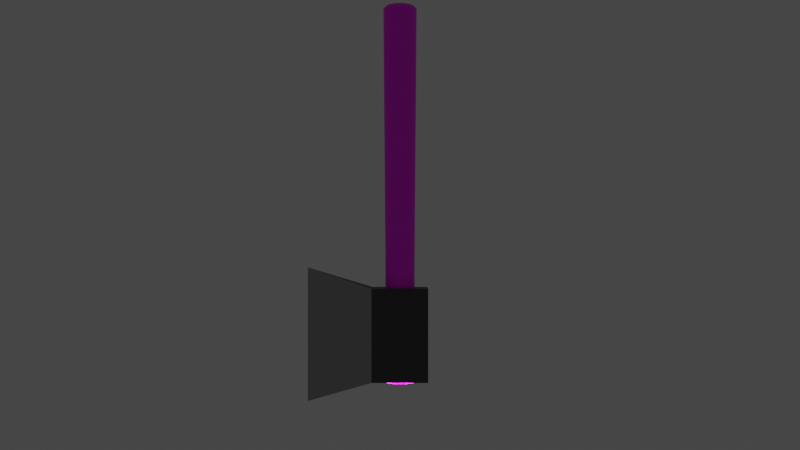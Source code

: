 # Source: Simple_Axe_Model_Fix_for_Unity.blend  (saved by Blender 3.0.42; exported with 4.5.12 LTS)
import bpy
from mathutils import Matrix  # noqa: F401  (used for matrix-valued properties, if any)

bpy.ops.wm.read_factory_settings(use_empty=True)
scene = bpy.context.scene
scene.name = 'Scene'

# ---- collections
col_collection = bpy.data.collections.new('Collection'); scene.collection.children.link(col_collection)
col_model = bpy.data.collections.new('Model'); scene.collection.children.link(col_model)

# ---- images (referenced by path relative to the original .blend; pixels are not part of the script)
import os
ASSET_DIR = os.environ.get("B2B_ASSET_DIR", "")  # directory of the original .blend (textures are referenced by path, not embedded)
HERE = os.path.dirname(os.path.abspath(__file__))  # packed textures are extracted next to this script under _unpacked/

def load_image(name, relpath, width, height, colorspace="sRGB"):
    """Load a texture the original file referenced (path relative to the .blend, or extracted next to this script)."""
    p = next((c for c in (os.path.join(HERE, relpath), os.path.join(ASSET_DIR, relpath)) if relpath and os.path.exists(c)), "")
    if p:
        img = bpy.data.images.load(p, check_existing=True)
        img.name = name
    else:  # same state as the original file: an image datablock whose file is absent (Cycles renders it pink)
        img = bpy.data.images.new(name, width, height)
        img.source = "FILE"
        img.filepath = "//" + (relpath or name)
    img.colorspace_settings.name = colorspace
    return img
img_texturescom_wood_oakveneer2_1k_albedo_tif_001 = load_image('TexturesCom_Wood_OakVeneer2_1K_albedo.tif.001', 'TexturesCom_Wood_OakVeneer2_1K_albedo.tif', 1024, 1024, 'sRGB')

# ---- materials (node trees are filled in below, after node groups)
mat_wood = bpy.data.materials.new('Wood')
mat_sharp = bpy.data.materials.new('Sharp')
mat_sharp.alpha_threshold = 0.0
mat_sharp.roughness = 0.5
mat_sharp.line_color = (0.0, 0.0, 0.0, 1.0)
mat_not_sharp = bpy.data.materials.new('Not_Sharp')

# ---- material node trees
mat_wood.use_nodes = True; mat_wood.node_tree.nodes.clear()
_N = mat_wood.node_tree.nodes; _L = mat_wood.node_tree.links
n0 = _N.new('ShaderNodeBsdfPrincipled'); n0.name = 'Principled BSDF'; n0.location = (10, 300)
n0.distribution = 'GGX'
n0.subsurface_method = 'RANDOM_WALK_SKIN'
n0.inputs[3].default_value = 1.45
n0.inputs[27].default_value = (0.0, 0.0, 0.0, 1.0)
n0.inputs[28].default_value = 1.0
n1 = _N.new('ShaderNodeOutputMaterial'); n1.name = 'Material Output'; n1.location = (300, 300)
n2 = _N.new('ShaderNodeTexImage'); n2.name = 'Image Texture'; n2.location = (-296, 288)
n2.image = img_texturescom_wood_oakveneer2_1k_albedo_tif_001
_L.new(n0.outputs[0], n1.inputs[0])
_L.new(n2.outputs[0], n0.inputs[0])
n1.is_active_output = True
mat_sharp.use_nodes = True; mat_sharp.node_tree.nodes.clear()
_N = mat_sharp.node_tree.nodes; _L = mat_sharp.node_tree.links
n0 = _N.new('ShaderNodeOutputMaterial'); n0.name = 'Material Output'; n0.location = (300, 300)
n1 = _N.new('ShaderNodeBsdfPrincipled'); n1.name = 'Principled BSDF'; n1.location = (10, 300)
n1.distribution = 'GGX'
n1.subsurface_method = 'RANDOM_WALK_SKIN'
n1.inputs[0].default_value = (0.402, 0.402, 0.402, 1.0)
n1.inputs[1].default_value = 0.75
n1.inputs[3].default_value = 1.45
n1.inputs[27].default_value = (0.0, 0.0, 0.0, 1.0)
n1.inputs[28].default_value = 1.0
_L.new(n1.outputs[0], n0.inputs[0])
n0.is_active_output = True
mat_not_sharp.use_nodes = True; mat_not_sharp.node_tree.nodes.clear()
_N = mat_not_sharp.node_tree.nodes; _L = mat_not_sharp.node_tree.links
n0 = _N.new('ShaderNodeBsdfPrincipled'); n0.name = 'Principled BSDF'; n0.location = (10, 300)
n0.distribution = 'GGX'
n0.subsurface_method = 'RANDOM_WALK_SKIN'
n0.inputs[0].default_value = (0.06998, 0.06998, 0.06998, 1.0)
n0.inputs[1].default_value = 0.25
n0.inputs[3].default_value = 1.45
n0.inputs[27].default_value = (0.0, 0.0, 0.0, 1.0)
n0.inputs[28].default_value = 1.0
n1 = _N.new('ShaderNodeOutputMaterial'); n1.name = 'Material Output'; n1.location = (300, 300)
_L.new(n0.outputs[0], n1.inputs[0])
n1.is_active_output = True

# ---- world
world_world = bpy.data.worlds.new('World'); scene.world = world_world
world_world.use_nodes = True; world_world.node_tree.nodes.clear()
_N = world_world.node_tree.nodes; _L = world_world.node_tree.links
n0 = _N.new('ShaderNodeOutputWorld'); n0.name = 'World Output'; n0.location = (300, 300)
n1 = _N.new('ShaderNodeBackground'); n1.name = 'Background'; n1.location = (10, 300)
n1.inputs[0].default_value = (0.05088, 0.05088, 0.05088, 1.0)
_L.new(n1.outputs[0], n0.inputs[0])
n0.is_active_output = True
world_world.color = (0.05088, 0.05088, 0.05088)
world_world.use_sun_shadow = False
world_world.sun_shadow_jitter_overblur = 0.0

# ---- cameras
cam_camera = bpy.data.cameras.new('Camera')
cam_camera.clip_end = 100.0
cam_camera.ortho_scale = 7.314

# ---- lights
light_light = bpy.data.lights.new('Light', 'SUN')
light_light.transmission_factor = 0.0
light_light.angle = 0.0
light_light.energy = 1000.0
light_light.shadow_soft_size = 0.1
light_light.shadow_cascade_max_distance = 1000.0
light_light.shadow_cascade_exponent = 1.0
light_light.shadow_cascade_fade = 0.0

# ---- meshes
me_circle = bpy.data.meshes.new('Circle')
me_circle.from_pydata([(-1.333e-10, 0.1481, -1.381), (-0.05666, 0.1368, -1.381), (-0.1047, 0.1047, -1.381), (-0.1368, 0.05666, -1.381), (-0.1481, -1.293e-10, -1.381), (-0.1368, -0.05666, -1.381), (-0.1047, -0.1047, -1.381), (-0.05666, -0.1368, -1.381), (-1.333e-10, -0.1481, -1.381), (0.05666, -0.1368, -1.381), (0.1047, -0.1047, -1.381), (0.1368, -0.05666, -1.381), (0.1481, -1.293e-10, -1.381), (0.1368, 0.05666, -1.381), (0.1047, 0.1047, -1.381), (0.05666, 0.1368, -1.381), (0.0, 0.13, 1.381), (-0.04975, 0.1201, 1.381), (-0.09192, 0.09192, 1.381), (-0.1201, 0.04975, 1.381), (-0.13, 0.0, 1.381), (-0.1201, -0.04975, 1.381), (-0.09192, -0.09192, 1.381), (-0.04975, -0.1201, 1.381), (0.0, -0.13, 1.381), (0.04975, -0.1201, 1.381), (0.09192, -0.09192, 1.381), (0.1201, -0.04975, 1.381), (0.13, 0.0, 1.381), (0.1201, 0.04975, 1.381), (0.09192, 0.09192, 1.381), (0.04975, 0.1201, 1.381), (-3.874e-10, 0.1352, -1.401), (-0.05176, 0.125, -1.401), (-0.09563, 0.09563, -1.401), (-0.125, 0.05176, -1.401), (-0.1352, -1.181e-10, -1.401), (-0.125, -0.05176, -1.401), (-0.09563, -0.09563, -1.401), (-0.05176, -0.125, -1.401), (-3.874e-10, -0.1352, -1.401), (0.05176, -0.125, -1.401), (0.09563, -0.09563, -1.401), (0.125, -0.05176, -1.401), (0.1352, -1.181e-10, -1.401), (0.125, 0.05176, -1.401), (0.09563, 0.09563, -1.401), (0.05176, 0.125, -1.401), (-4.493e-10, 0.1132, -1.421), (-0.04333, 0.1046, -1.421), (-0.08007, 0.08007, -1.421), (-0.1046, 0.04333, -1.421), (-0.1132, -2.505e-10, -1.421), (-0.1046, -0.04333, -1.421), (-0.08007, -0.08007, -1.421), (-0.04333, -0.1046, -1.421), (-4.493e-10, -0.1132, -1.421), (0.04333, -0.1046, -1.421), (0.08007, -0.08007, -1.421), (0.1046, -0.04333, -1.421), (0.1132, -2.505e-10, -1.421), (0.1046, 0.04333, -1.421), (0.08007, 0.08007, -1.421), (0.04333, 0.1046, -1.421), (-1.073e-09, 0.0652, -1.434), (-0.02495, 0.06024, -1.434), (-0.0461, 0.0461, -1.434), (-0.06024, 0.02495, -1.434), (-0.0652, -5.393e-10, -1.434), (-0.06024, -0.02495, -1.434), (-0.0461, -0.0461, -1.434), (-0.02495, -0.06024, -1.434), (-1.073e-09, -0.0652, -1.434), (0.02495, -0.06024, -1.434), (0.0461, -0.0461, -1.434), (0.06024, -0.02495, -1.434), (0.0652, -5.393e-10, -1.434), (0.06024, 0.02495, -1.434), (0.0461, 0.0461, -1.434), (0.02495, 0.06024, -1.434), (-9.202e-10, 0.01758, -1.44), (-0.006727, 0.01624, -1.44), (-0.01243, 0.01243, -1.44), (-0.01624, 0.006727, -1.44), (-0.01758, -1.454e-10, -1.44), (-0.01624, -0.006727, -1.44), (-0.01243, -0.01243, -1.44), (-0.006727, -0.01624, -1.44), (-9.202e-10, -0.01758, -1.44), (0.006727, -0.01624, -1.44), (0.01243, -0.01243, -1.44), (0.01624, -0.006727, -1.44), (0.01758, -1.454e-10, -1.44), (0.01624, 0.006727, -1.44), (0.01243, 0.01243, -1.44), (0.006727, 0.01624, -1.44), (0.008789, 0.009216, -1.44), (-2e-09, 0.01009, -1.44), (-0.008789, 0.009216, -1.44), (0.009513, 2.328e-10, -1.44), (6.985e-10, 0.0, -1.44), (-0.009513, 2.328e-10, -1.44), (0.008789, -0.009216, -1.44), (-2.153e-09, -0.01009, -1.44), (-0.008789, -0.009216, -1.44), (0.0, 0.13, 2.653), (-0.04975, 0.1201, 2.653), (-0.09192, 0.09192, 2.653), (-0.1201, 0.04975, 2.653), (-0.13, 0.0, 2.653), (-0.1201, -0.04975, 2.653), (-0.09192, -0.09192, 2.653), (-0.04975, -0.1201, 2.653), (0.0, -0.13, 2.653), (0.04975, -0.1201, 2.653), (0.09192, -0.09192, 2.653), (0.1201, -0.04975, 2.653), (0.13, 0.0, 2.653), (0.1201, 0.04975, 2.653), (0.09192, 0.09192, 2.653), (0.04975, 0.1201, 2.653), (-0.06816, 0.065, 2.653), (-0.07462, -5.588e-09, 2.653), (-0.06816, -0.065, 2.653), (-1.863e-09, 0.07036, 2.653), (0.0, -3.725e-09, 2.653), (-1.863e-09, -0.07036, 2.653), (0.06816, 0.065, 2.653), (0.07462, -1.863e-09, 2.653), (0.06816, -0.065, 2.653), (0.1284, 0.0532, 0.0), (0.09831, 0.09831, 0.0), (-0.09831, -0.09831, 0.0), (-0.0532, -0.1284, 0.0), (0.0532, 0.1284, 0.0), (-6.664e-11, -0.139, 0.0), (-6.664e-11, 0.139, 0.0), (-0.0532, 0.1284, 0.0), (0.0532, -0.1284, 0.0), (-0.09831, 0.09831, 0.0), (0.09831, -0.09831, 0.0), (-0.1284, 0.0532, 0.0), (0.1284, -0.0532, 0.0), (-0.139, -6.466e-11, 0.0), (0.139, -6.466e-11, 0.0), (-0.1284, -0.0532, 0.0)], [], [(131, 30, 29, 130), (133, 23, 22, 132), (134, 31, 30, 131), (135, 24, 23, 133), (137, 17, 16, 136), (136, 16, 31, 134), (138, 25, 24, 135), (139, 18, 17, 137), (140, 26, 25, 138), (141, 19, 18, 139), (142, 27, 26, 140), (143, 20, 19, 141), (144, 28, 27, 142), (145, 21, 20, 143), (130, 29, 28, 144), (132, 22, 21, 145), (9, 41, 42, 10), (2, 34, 35, 3), (10, 42, 43, 11), (3, 35, 36, 4), (11, 43, 44, 12), (4, 36, 37, 5), (12, 44, 45, 13), (5, 37, 38, 6), (13, 45, 46, 14), (6, 38, 39, 7), (14, 46, 47, 15), (7, 39, 40, 8), (0, 32, 33, 1), (15, 47, 32, 0), (8, 40, 41, 9), (1, 33, 34, 2), (45, 61, 62, 46), (38, 54, 55, 39), (46, 62, 63, 47), (39, 55, 56, 40), (32, 48, 49, 33), (47, 63, 48, 32), (40, 56, 57, 41), (33, 49, 50, 34), (41, 57, 58, 42), (34, 50, 51, 35), (42, 58, 59, 43), (35, 51, 52, 36), (43, 59, 60, 44), (36, 52, 53, 37), (44, 60, 61, 45), (37, 53, 54, 38), (50, 66, 67, 51), (58, 74, 75, 59), (51, 67, 68, 52), (59, 75, 76, 60), (52, 68, 69, 53), (60, 76, 77, 61), (53, 69, 70, 54), (61, 77, 78, 62), (54, 70, 71, 55), (62, 78, 79, 63), (55, 71, 72, 56), (48, 64, 65, 49), (63, 79, 64, 48), (56, 72, 73, 57), (49, 65, 66, 50), (57, 73, 74, 58), (71, 87, 88, 72), (64, 80, 81, 65), (79, 95, 80, 64), (72, 88, 89, 73), (65, 81, 82, 66), (73, 89, 90, 74), (66, 82, 83, 67), (74, 90, 91, 75), (67, 83, 84, 68), (75, 91, 92, 76), (68, 84, 85, 69), (76, 92, 93, 77), (69, 85, 86, 70), (77, 93, 94, 78), (70, 86, 87, 71), (78, 94, 95, 79), (95, 94, 93, 96), (96, 93, 92, 99), (99, 92, 91, 102), (102, 91, 90, 89), (80, 95, 96, 97), (97, 96, 99, 100), (100, 99, 102, 103), (103, 102, 89, 88), (81, 80, 97, 98), (98, 97, 100, 101), (101, 100, 103, 104), (104, 103, 88, 87), (82, 81, 98, 83), (83, 98, 101, 84), (84, 101, 104, 85), (85, 104, 87, 86), (18, 19, 108, 107), (26, 27, 116, 115), (19, 20, 109, 108), (27, 28, 117, 116), (20, 21, 110, 109), (28, 29, 118, 117), (21, 22, 111, 110), (29, 30, 119, 118), (22, 23, 112, 111), (30, 31, 120, 119), (23, 24, 113, 112), (16, 17, 106, 105), (31, 16, 105, 120), (24, 25, 114, 113), (17, 18, 107, 106), (25, 26, 115, 114), (108, 121, 106, 107), (121, 124, 105, 106), (124, 127, 120, 105), (127, 118, 119, 120), (109, 122, 121, 108), (122, 125, 124, 121), (125, 128, 127, 124), (128, 117, 118, 127), (110, 123, 122, 109), (123, 126, 125, 122), (126, 129, 128, 125), (129, 116, 117, 128), (111, 112, 123, 110), (112, 113, 126, 123), (113, 114, 129, 126), (114, 115, 116, 129), (6, 132, 145, 5), (13, 130, 144, 12), (5, 145, 143, 4), (12, 144, 142, 11), (4, 143, 141, 3), (11, 142, 140, 10), (3, 141, 139, 2), (10, 140, 138, 9), (2, 139, 137, 1), (9, 138, 135, 8), (0, 136, 134, 15), (1, 137, 136, 0), (8, 135, 133, 7), (15, 134, 131, 14), (7, 133, 132, 6), (14, 131, 130, 13)])
_uv = me_circle.uv_layers.new(name='UVMap')
_uv.uv.foreach_set('vector', [0.4191, 0.3603, 0.4207, 0.68, 0.4083, 0.6802, 0.4062, 0.358, 0.5372, 0.3615, 0.5387, 0.6799, 0.5264, 0.68, 0.5248, 0.3603, 0.4315, 0.3615, 0.433, 0.6799, 0.4207, 0.68, 0.4191, 0.3603, 0.5493, 0.3619, 0.551, 0.6798, 0.5387, 0.6799, 0.5372, 0.3615, 0.4557, 0.3615, 0.4575, 0.6798, 0.4453, 0.6798, 0.4436, 0.3619, 0.4436, 0.3619, 0.4453, 0.6798, 0.433, 0.6799, 0.4315, 0.3615, 0.5614, 0.3615, 0.5633, 0.6798, 0.551, 0.6798, 0.5493, 0.3619, 0.468, 0.3602, 0.4698, 0.6798, 0.4575, 0.6798, 0.4557, 0.3615, 0.5738, 0.3602, 0.5756, 0.6798, 0.5633, 0.6798, 0.5614, 0.3615, 0.4808, 0.3577, 0.4821, 0.6798, 0.4698, 0.6798, 0.468, 0.3602, 0.5866, 0.3577, 0.5879, 0.6798, 0.5756, 0.6798, 0.5738, 0.3602, 0.4945, 0.3536, 0.4945, 0.6799, 0.4821, 0.6798, 0.4808, 0.3577, 0.6002, 0.3536, 0.6002, 0.6799, 0.5879, 0.6798, 0.5866, 0.3577, 0.5119, 0.358, 0.5141, 0.6802, 0.5022, 0.6804, 0.4984, 0.3543, 0.4062, 0.358, 0.4083, 0.6802, 0.3965, 0.6804, 0.3927, 0.3543, 0.5248, 0.3603, 0.5264, 0.68, 0.5141, 0.6802, 0.5119, 0.358, 0.5595, 0.04313, 0.5588, 0.03816, 0.5703, 0.03531, 0.5719, 0.04056, 0.4662, 0.04056, 0.4646, 0.03531, 0.4766, 0.02994, 0.4795, 0.03558, 0.5719, 0.04056, 0.5703, 0.03531, 0.5824, 0.02994, 0.5853, 0.03558, 0.4795, 0.03558, 0.4766, 0.02994, 0.4899, 0.02095, 0.4945, 0.02736, 0.5853, 0.03558, 0.5824, 0.02994, 0.5956, 0.02095, 0.6002, 0.02736, 0.4946, 0.02831, 0.4988, 0.02141, 0.5126, 0.02993, 0.5097, 0.03572, 0.3889, 0.02831, 0.393, 0.02141, 0.4068, 0.02993, 0.404, 0.03572, 0.5097, 0.03572, 0.5126, 0.02993, 0.525, 0.0352, 0.5232, 0.04049, 0.404, 0.03572, 0.4068, 0.02993, 0.4192, 0.0352, 0.4175, 0.0405, 0.5232, 0.04049, 0.525, 0.0352, 0.5365, 0.03807, 0.5357, 0.04307, 0.4175, 0.0405, 0.4192, 0.0352, 0.4308, 0.03807, 0.43, 0.04307, 0.5357, 0.04307, 0.5365, 0.03807, 0.5477, 0.03901, 0.5477, 0.0439, 0.4419, 0.0439, 0.442, 0.03901, 0.4531, 0.03816, 0.4538, 0.04313, 0.43, 0.04307, 0.4308, 0.03807, 0.442, 0.03901, 0.4419, 0.0439, 0.5477, 0.0439, 0.5477, 0.03901, 0.5588, 0.03816, 0.5595, 0.04313, 0.4538, 0.04313, 0.4531, 0.03816, 0.4646, 0.03531, 0.4662, 0.04056, 0.4068, 0.02993, 0.4113, 0.02259, 0.4219, 0.02836, 0.4192, 0.0352, 0.525, 0.0352, 0.5276, 0.02836, 0.5378, 0.03151, 0.5365, 0.03807, 0.4192, 0.0352, 0.4219, 0.02836, 0.4321, 0.03151, 0.4308, 0.03807, 0.5365, 0.03807, 0.5378, 0.03151, 0.5478, 0.03256, 0.5477, 0.03901, 0.442, 0.03901, 0.442, 0.03256, 0.4519, 0.03165, 0.4531, 0.03816, 0.4308, 0.03807, 0.4321, 0.03151, 0.442, 0.03256, 0.442, 0.03901, 0.5477, 0.03901, 0.5478, 0.03256, 0.5577, 0.03165, 0.5588, 0.03816, 0.4531, 0.03816, 0.4519, 0.03165, 0.462, 0.02861, 0.4646, 0.03531, 0.5588, 0.03816, 0.5577, 0.03165, 0.5677, 0.02861, 0.5703, 0.03531, 0.4646, 0.03531, 0.462, 0.02861, 0.4721, 0.02293, 0.4766, 0.02994, 0.5703, 0.03531, 0.5677, 0.02861, 0.5779, 0.02293, 0.5824, 0.02994, 0.4766, 0.02994, 0.4721, 0.02293, 0.4824, 0.01348, 0.4899, 0.02095, 0.5824, 0.02994, 0.5779, 0.02293, 0.5881, 0.01348, 0.5956, 0.02095, 0.4988, 0.02141, 0.506, 0.01299, 0.5171, 0.02259, 0.5126, 0.02993, 0.393, 0.02141, 0.4002, 0.01299, 0.4113, 0.02259, 0.4068, 0.02993, 0.5126, 0.02993, 0.5171, 0.02259, 0.5276, 0.02836, 0.525, 0.0352, 0.462, 0.02861, 0.4557, 0.01678, 0.4618, 0.01194, 0.4721, 0.02293, 0.5677, 0.02861, 0.5614, 0.01678, 0.5676, 0.01194, 0.5779, 0.02293, 0.4721, 0.02293, 0.4618, 0.01194, 0.4666, 0.00464, 0.4824, 0.01348, 0.5779, 0.02293, 0.5676, 0.01194, 0.5723, 0.004641, 0.5881, 0.01348, 0.506, 0.01299, 0.5231, 0.002568, 0.528, 0.01066, 0.5171, 0.02259, 0.4002, 0.01299, 0.4173, 0.002568, 0.4222, 0.01066, 0.4113, 0.02259, 0.5171, 0.02259, 0.528, 0.01066, 0.5341, 0.01599, 0.5276, 0.02836, 0.4113, 0.02259, 0.4222, 0.01066, 0.4284, 0.01599, 0.4219, 0.02836, 0.5276, 0.02836, 0.5341, 0.01599, 0.5408, 0.01907, 0.5378, 0.03151, 0.4219, 0.02836, 0.4284, 0.01599, 0.4351, 0.01907, 0.4321, 0.03151, 0.5378, 0.03151, 0.5408, 0.01907, 0.5478, 0.02019, 0.5478, 0.03256, 0.442, 0.03256, 0.442, 0.02019, 0.449, 0.01945, 0.4519, 0.03165, 0.4321, 0.03151, 0.4351, 0.01907, 0.442, 0.02019, 0.442, 0.03256, 0.5478, 0.03256, 0.5478, 0.02019, 0.5547, 0.01945, 0.5577, 0.03165, 0.4519, 0.03165, 0.449, 0.01945, 0.4557, 0.01678, 0.462, 0.02861, 0.5577, 0.03165, 0.5547, 0.01945, 0.5614, 0.01678, 0.5677, 0.02861, 0.5408, 0.01907, 0.546, 0.004625, 0.5482, 0.005144, 0.5478, 0.02019, 0.442, 0.02019, 0.4425, 0.005144, 0.4447, 0.004907, 0.449, 0.01945, 0.4351, 0.01907, 0.4403, 0.004625, 0.4425, 0.005144, 0.442, 0.02019, 0.5478, 0.02019, 0.5482, 0.005144, 0.5505, 0.004907, 0.5547, 0.01945, 0.449, 0.01945, 0.4447, 0.004907, 0.4468, 0.003931, 0.4557, 0.01678, 0.5547, 0.01945, 0.5505, 0.004907, 0.5525, 0.003931, 0.5614, 0.01678, 0.4557, 0.01678, 0.4468, 0.003931, 0.4485, 0.002238, 0.4618, 0.01194, 0.5614, 0.01678, 0.5525, 0.003931, 0.5542, 0.002238, 0.5676, 0.01194, 0.4618, 0.01194, 0.4485, 0.002238, 0.4495, -5.499e-05, 0.4666, 0.00464, 0.5676, 0.01194, 0.5542, 0.002238, 0.5552, -5.499e-05, 0.5723, 0.004641, 0.5231, 0.002568, 0.5419, -0.0009617, 0.5426, 0.001492, 0.528, 0.01066, 0.4173, 0.002568, 0.4361, -0.0009615, 0.4369, 0.001492, 0.4222, 0.01066, 0.528, 0.01066, 0.5426, 0.001492, 0.5441, 0.003395, 0.5341, 0.01599, 0.4222, 0.01066, 0.4369, 0.001492, 0.4383, 0.003395, 0.4284, 0.01599, 0.5341, 0.01599, 0.5441, 0.003395, 0.546, 0.004625, 0.5408, 0.01907, 0.4284, 0.01599, 0.4383, 0.003395, 0.4403, 0.004625, 0.4351, 0.01907, 0.4403, 0.004625, 0.4383, 0.003395, 0.4369, 0.001492, 0.4396, 0.00223, 0.4396, 0.00223, 0.4369, 0.001492, 0.4361, -0.0009615, 0.4392, -0.001165, 0.5522, -0.0006456, 0.5552, -5.499e-05, 0.5542, 0.002238, 0.5515, 0.002634, 0.5515, 0.002634, 0.5542, 0.002238, 0.5525, 0.003931, 0.5505, 0.004907, 0.4425, 0.005144, 0.4403, 0.004625, 0.4396, 0.00223, 0.4426, 0.002621, 0.4426, 0.002621, 0.4396, 0.00223, 0.4392, -0.001165, 0.4429, -0.001087, 0.5486, -0.001087, 0.5522, -0.0006456, 0.5515, 0.002634, 0.5484, 0.002621, 0.5484, 0.002621, 0.5515, 0.002634, 0.5505, 0.004907, 0.5482, 0.005144, 0.4447, 0.004907, 0.4425, 0.005144, 0.4426, 0.002621, 0.4457, 0.002634, 0.4457, 0.002634, 0.4426, 0.002621, 0.4429, -0.001087, 0.4465, -0.0006453, 0.545, -0.001165, 0.5486, -0.001087, 0.5484, 0.002621, 0.5453, 0.00223, 0.5453, 0.00223, 0.5484, 0.002621, 0.5482, 0.005144, 0.546, 0.004625, 0.4468, 0.003931, 0.4447, 0.004907, 0.4457, 0.002634, 0.4485, 0.002238, 0.4485, 0.002238, 0.4457, 0.002634, 0.4465, -0.0006453, 0.4495, -5.499e-05, 0.5419, -0.0009617, 0.545, -0.001165, 0.5453, 0.00223, 0.5426, 0.001492, 0.5426, 0.001492, 0.5453, 0.00223, 0.546, 0.004625, 0.5441, 0.003395, 0.4698, 0.6798, 0.4821, 0.6798, 0.4782, 0.9674, 0.467, 0.9632, 0.5756, 0.6798, 0.5879, 0.6798, 0.584, 0.9674, 0.5728, 0.9632, 0.4821, 0.6798, 0.4945, 0.6799, 0.4907, 0.9738, 0.4782, 0.9674, 0.5879, 0.6798, 0.6002, 0.6799, 0.5965, 0.9738, 0.584, 0.9674, 0.5022, 0.6804, 0.5141, 0.6802, 0.5208, 0.9676, 0.5081, 0.9742, 0.3965, 0.6804, 0.4083, 0.6802, 0.415, 0.9676, 0.4024, 0.9742, 0.5141, 0.6802, 0.5264, 0.68, 0.5321, 0.9633, 0.5208, 0.9676, 0.4083, 0.6802, 0.4207, 0.68, 0.4264, 0.9633, 0.415, 0.9676, 0.5264, 0.68, 0.5387, 0.6799, 0.5425, 0.9614, 0.5321, 0.9633, 0.4207, 0.68, 0.433, 0.6799, 0.4368, 0.9614, 0.4264, 0.9633, 0.5387, 0.6799, 0.551, 0.6798, 0.5525, 0.9605, 0.5425, 0.9614, 0.4453, 0.6798, 0.4575, 0.6798, 0.4566, 0.9614, 0.4467, 0.9605, 0.433, 0.6799, 0.4453, 0.6798, 0.4467, 0.9605, 0.4368, 0.9614, 0.551, 0.6798, 0.5633, 0.6798, 0.5624, 0.9614, 0.5525, 0.9605, 0.4575, 0.6798, 0.4698, 0.6798, 0.467, 0.9632, 0.4566, 0.9614, 0.5633, 0.6798, 0.5756, 0.6798, 0.5728, 0.9632, 0.5624, 0.9614, 0.4782, 0.9674, 0.4649, 0.9718, 0.4566, 0.9614, 0.467, 0.9632, 0.4649, 0.9718, 0.4467, 0.974, 0.4467, 0.9605, 0.4566, 0.9614, 0.4467, 0.974, 0.4286, 0.9719, 0.4368, 0.9614, 0.4467, 0.9605, 0.4286, 0.9719, 0.415, 0.9676, 0.4264, 0.9633, 0.4368, 0.9614, 0.4907, 0.9738, 0.4765, 0.989, 0.4649, 0.9718, 0.4782, 0.9674, 0.4765, 0.989, 0.4468, 0.9987, 0.4467, 0.974, 0.4649, 0.9718, 0.4468, 0.9987, 0.417, 0.9893, 0.4286, 0.9719, 0.4467, 0.974, 0.417, 0.9893, 0.4024, 0.9742, 0.415, 0.9676, 0.4286, 0.9719, 0.5208, 0.9676, 0.5343, 0.9719, 0.5228, 0.9893, 0.5081, 0.9742, 0.5343, 0.9719, 0.5525, 0.974, 0.5526, 0.9987, 0.5228, 0.9893, 0.5525, 0.974, 0.5706, 0.9718, 0.5822, 0.989, 0.5526, 0.9987, 0.5706, 0.9718, 0.584, 0.9674, 0.5965, 0.9738, 0.5822, 0.989, 0.5321, 0.9633, 0.5425, 0.9614, 0.5343, 0.9719, 0.5208, 0.9676, 0.5425, 0.9614, 0.5525, 0.9605, 0.5525, 0.974, 0.5343, 0.9719, 0.5525, 0.9605, 0.5624, 0.9614, 0.5706, 0.9718, 0.5525, 0.974, 0.5624, 0.9614, 0.5728, 0.9632, 0.584, 0.9674, 0.5706, 0.9718, 0.5232, 0.04049, 0.5248, 0.3603, 0.5119, 0.358, 0.5097, 0.03572, 0.404, 0.03572, 0.4062, 0.358, 0.3927, 0.3543, 0.3889, 0.02831, 0.5097, 0.03572, 0.5119, 0.358, 0.4984, 0.3543, 0.4946, 0.02831, 0.6002, 0.02736, 0.6002, 0.3536, 0.5866, 0.3577, 0.5853, 0.03558, 0.4945, 0.02736, 0.4945, 0.3536, 0.4808, 0.3577, 0.4795, 0.03558, 0.5853, 0.03558, 0.5866, 0.3577, 0.5738, 0.3602, 0.5719, 0.04056, 0.4795, 0.03558, 0.4808, 0.3577, 0.468, 0.3602, 0.4662, 0.04056, 0.5719, 0.04056, 0.5738, 0.3602, 0.5614, 0.3615, 0.5595, 0.04313, 0.4662, 0.04056, 0.468, 0.3602, 0.4557, 0.3615, 0.4538, 0.04313, 0.5595, 0.04313, 0.5614, 0.3615, 0.5493, 0.3619, 0.5477, 0.0439, 0.4419, 0.0439, 0.4436, 0.3619, 0.4315, 0.3615, 0.43, 0.04307, 0.4538, 0.04313, 0.4557, 0.3615, 0.4436, 0.3619, 0.4419, 0.0439, 0.5477, 0.0439, 0.5493, 0.3619, 0.5372, 0.3615, 0.5357, 0.04307, 0.43, 0.04307, 0.4315, 0.3615, 0.4191, 0.3603, 0.4175, 0.0405, 0.5357, 0.04307, 0.5372, 0.3615, 0.5248, 0.3603, 0.5232, 0.04049, 0.4175, 0.0405, 0.4191, 0.3603, 0.4062, 0.358, 0.404, 0.03572])
me_circle.materials.append(mat_wood)
me_circle.update()
me_cube = bpy.data.meshes.new('Cube')
me_cube.from_pydata([(-0.303, -0.5, -0.5), (-0.303, -0.5, 0.5), (-0.303, 0.5, -0.5), (-0.303, 0.5, 0.5), (0.2995, -0.5, -0.5), (0.2995, -0.5, 0.5), (0.2995, 0.5, -0.5), (0.2995, 0.5, 0.5), (-0.9949, 0.0, -0.7215), (-0.9949, 0.0, 0.7215)], [], [(1, 3, 9), (2, 3, 7, 6), (6, 7, 5, 4), (4, 5, 1, 0), (2, 6, 4, 0), (7, 3, 1, 5), (2, 0, 8), (3, 2, 8, 9), (0, 1, 9, 8)])
me_cube.polygons.foreach_set('material_index', [1, 1, 1, 1, 1, 1, 1, 0, 0])
_uv = me_cube.uv_layers.new(name='UVMap')
_uv.uv.foreach_set('vector', [0.875, 0.75, 0.875, 0.5, 0.875, 0.75, 0.375, 0.25, 0.625, 0.25, 0.625, 0.5, 0.375, 0.5, 0.375, 0.5, 0.625, 0.5, 0.625, 0.75, 0.375, 0.75, 0.375, 0.75, 0.625, 0.75, 0.625, 1.0, 0.375, 1.0, 0.125, 0.5, 0.375, 0.5, 0.375, 0.75, 0.125, 0.75, 0.625, 0.5, 0.875, 0.5, 0.875, 0.75, 0.625, 0.75, 0.125, 0.5, 0.125, 0.75, 0.125, 0.5, 0.625, 0.25, 0.375, 0.25, 0.375, 0.25, 0.625, 0.25, 0.375, 1.0, 0.625, 1.0, 0.625, 1.0, 0.375, 1.0])
me_cube.materials.append(mat_sharp)
me_cube.materials.append(mat_not_sharp)
me_cube.update()
arm_armature = bpy.data.armatures.new('Armature')  # bones are not reproduced

# ---- objects
ob_light = bpy.data.objects.new('Light', light_light)
ob_camera = bpy.data.objects.new('Camera', cam_camera)
ob_handle = bpy.data.objects.new('Handle', me_circle)
ob_axe_head = bpy.data.objects.new('Axe_Head', me_cube)
ob_armature = bpy.data.objects.new('Armature', arm_armature)
ob_empty = bpy.data.objects.new('Empty', None)

# ---- transforms, parenting, visibility, modifiers, constraints
ob_light.location = (0.0, 0.0, 5.0)
ob_light.lock_rotations_4d = False
ob_light.empty_display_type = 'ARROWS'
ob_light.color = (0.0, 0.0, 0.0, 0.0)
ob_light.lineart.crease_threshold = 0.0
ob_camera.location = (0.0, -12.0, 0.0)
ob_camera.rotation_euler = (1.571, 0.0, 0.0)
ob_camera.lock_rotations_4d = False
ob_camera.empty_display_type = 'ARROWS'
ob_camera.color = (0.0, 0.0, 0.0, 0.0)
ob_camera.display_type = 'WIRE'
ob_camera.lineart.crease_threshold = 0.0
_c = ob_camera.constraints.new('CHILD_OF'); _c.name = 'Child Of'
_c.target = ob_empty
_c.use_scale_x = False
_c.use_scale_y = False
_c.use_scale_z = False
_c.set_inverse_pending = False
_c.inverse_matrix = ((1.0, 0.0, 0.0, -0.0), (0.0, -4.371e-08, 1.0, 0.0), (0.0, -1.0, -4.371e-08, 0.0), (-0.0, 0.0, -0.0, 1.0))
ob_handle.location = (0.0, 0.0, -0.9552)
ob_handle.scale = (1.213, 1.0, 1.0)
ob_handle.lock_rotation = (True, False, True)
ob_handle.use_shape_key_edit_mode = True
_vg = ob_handle.vertex_groups.new(name='Group')
_c = ob_handle.constraints.new('ARMATURE'); _c.name = 'Armature'
_c.use_deform_preserve_volume = True
ob_axe_head.location = (0.0, 0.0, 1.176)
ob_axe_head.scale = (1.0, 0.3946, 1.0)
ob_axe_head.lock_rotation = (True, False, True)
_vg = ob_axe_head.vertex_groups.new(name='Group')
_c = ob_axe_head.constraints.new('ARMATURE'); _c.name = 'Armature'
_c.use_deform_preserve_volume = True
ob_armature.location = (0.0, 0.0, -0.9552)
ob_empty.location = (0.0, 0.0, 0.0)
ob_empty.rotation_euler = (1.571, -0.0, 0.0)
ob_empty.empty_display_type = 'CIRCLE'

# ---- collection membership
col_collection.objects.link(ob_light)
col_collection.objects.link(ob_camera)
col_model.objects.link(ob_handle)
col_model.objects.link(ob_axe_head)
col_model.objects.link(ob_armature)
col_model.objects.link(ob_empty)

# ---- scene / render settings (as saved in the file)
scene.camera = ob_camera
scene.frame_start = 0; scene.frame_end = 40; scene.frame_set(0)
scene.render.engine = 'CYCLES'
scene.render.image_settings.file_format = 'FFMPEG'
scene.render.image_settings.color_mode = 'RGB'
scene.cycles.sampling_pattern = 'TABULATED_SOBOL'
scene.cycles.use_light_tree = False
scene.view_settings.view_transform = 'Filmic'
bpy.context.view_layer.update()
